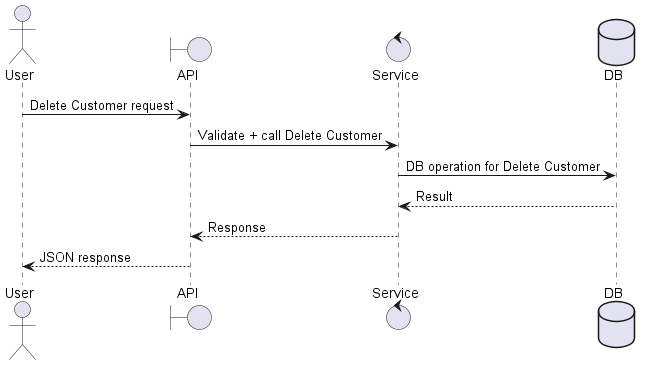

The diagram above was rendered by PlantUML. Its source (embedded in the PNG):
@startuml
actor User as A
boundary API as B
control Service as S
database DB as D

A -> B: Delete Customer request
B -> S: Validate + call Delete Customer
S -> D: DB operation for Delete Customer
D --> S: Result
S --> B: Response
B --> A: JSON response
@enduml